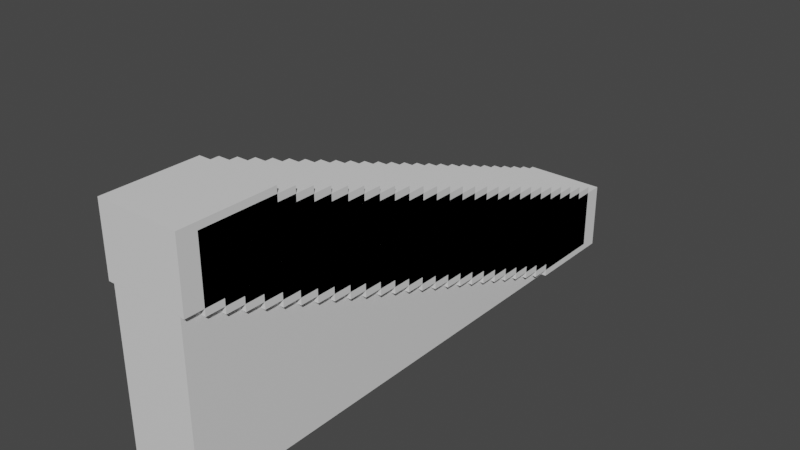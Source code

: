 # Source: stairs.blend  (saved by Blender 3.6.13; exported with 4.5.12 LTS)
import bpy
from mathutils import Matrix  # noqa: F401  (used for matrix-valued properties, if any)

bpy.ops.wm.read_factory_settings(use_empty=True)
scene = bpy.context.scene
scene.name = 'Scene'

# ---- collections
col_collection = bpy.data.collections.new('Collection'); scene.collection.children.link(col_collection)

# ---- materials (node trees are filled in below, after node groups)
mat_material = bpy.data.materials.new('Material')
mat_material.alpha_threshold = 0.0
mat_material.use_transparent_shadow = False
mat_material.roughness = 0.5
mat_material.line_color = (0.0, 0.0, 0.0, 1.0)
mat_material_001 = bpy.data.materials.new('Material.001')
mat_material_001.alpha_threshold = 0.0
mat_material_001.use_transparent_shadow = False
mat_material_001.roughness = 0.5
mat_material_001.line_color = (0.0, 0.0, 0.0, 1.0)

# ---- material node trees
mat_material.use_nodes = True; mat_material.node_tree.nodes.clear()
_N = mat_material.node_tree.nodes; _L = mat_material.node_tree.links
n0 = _N.new('ShaderNodeOutputMaterial'); n0.name = 'Material Output'; n0.location = (300, 300)
n1 = _N.new('ShaderNodeBsdfPrincipled'); n1.name = 'Principled BSDF'; n1.location = (10, 300)
n1.distribution = 'GGX'
n1.subsurface_method = 'RANDOM_WALK_SKIN'
n1.inputs[3].default_value = 1.45
n1.inputs[27].default_value = (0.0, 0.0, 0.0, 1.0)
n1.inputs[28].default_value = 1.0
_L.new(n1.outputs[0], n0.inputs[0])
n0.is_active_output = True
mat_material_001.use_nodes = True; mat_material_001.node_tree.nodes.clear()
_N = mat_material_001.node_tree.nodes; _L = mat_material_001.node_tree.links
n0 = _N.new('ShaderNodeOutputMaterial'); n0.name = 'Material Output'; n0.location = (300, 300)
n1 = _N.new('ShaderNodeBsdfPrincipled'); n1.name = 'Principled BSDF'; n1.location = (10, 300)
n1.distribution = 'GGX'
n1.subsurface_method = 'RANDOM_WALK_SKIN'
n1.inputs[3].default_value = 1.45
n1.inputs[27].default_value = (0.0, 0.0, 0.0, 1.0)
n1.inputs[28].default_value = 1.0
_L.new(n1.outputs[0], n0.inputs[0])
n0.is_active_output = True

# ---- world
world_world = bpy.data.worlds.new('World'); scene.world = world_world
world_world.use_nodes = True; world_world.node_tree.nodes.clear()
_N = world_world.node_tree.nodes; _L = world_world.node_tree.links
n0 = _N.new('ShaderNodeOutputWorld'); n0.name = 'World Output'; n0.location = (300, 300)
n1 = _N.new('ShaderNodeBackground'); n1.name = 'Background'; n1.location = (10, 300)
n1.inputs[0].default_value = (0.05088, 0.05088, 0.05088, 1.0)
_L.new(n1.outputs[0], n0.inputs[0])
n0.is_active_output = True
world_world.color = (0.05088, 0.05088, 0.05088)
world_world.use_sun_shadow = False
world_world.sun_shadow_jitter_overblur = 0.0

# ---- meshes
me_cube = bpy.data.meshes.new('Cube')
me_cube.from_pydata([(1.0, 1.0, 1.0), (1.0, 1.0, -1.0), (1.0, -1.0, 1.0), (1.0, -1.0, -1.0), (-1.0, 1.0, 1.0), (-1.0, 1.0, -1.0), (-1.0, -1.0, 1.0), (-1.0, -1.0, -1.0), (-1.0, -3.618, -1.0), (-1.0, -3.618, 1.0), (1.0, -3.618, 1.0), (1.0, -3.618, -1.0)], [], [(0, 4, 6, 2), (6, 7, 8, 9), (7, 6, 4, 5), (5, 1, 3, 7), (1, 0, 2, 3), (5, 4, 0, 1), (11, 10, 9, 8), (7, 3, 11, 8), (2, 6, 9, 10), (3, 2, 10, 11)])
_uv = me_cube.uv_layers.new(name='UVMap')
_uv.uv.foreach_set('vector', [0.625, 0.5, 0.875, 0.5, 0.875, 0.75, 0.625, 0.75, 0.625, 0.0, 0.375, 0.0, 0.375, 0.0, 0.625, 0.0, 0.375, 0.0, 0.625, 0.0, 0.625, 0.25, 0.375, 0.25, 0.125, 0.5, 0.375, 0.5, 0.375, 0.75, 0.125, 0.75, 0.375, 0.5, 0.625, 0.5, 0.625, 0.75, 0.375, 0.75, 0.375, 0.25, 0.625, 0.25, 0.625, 0.5, 0.375, 0.5, 0.375, 0.75, 0.625, 0.75, 0.625, 1.0, 0.375, 1.0, 0.125, 0.75, 0.375, 0.75, 0.375, 0.75, 0.125, 0.75, 0.625, 0.75, 0.875, 0.75, 0.875, 0.75, 0.625, 0.75, 0.375, 0.75, 0.625, 0.75, 0.625, 0.75, 0.375, 0.75])
me_cube.materials.append(mat_material)
me_cube.use_mirror_vertex_groups = False
me_cube.update()
me_cube_001 = bpy.data.meshes.new('Cube.001')
me_cube_001.from_pydata([(1.0, 1.0, 1.0), (1.0, 1.0, -1.0), (1.0, -1.0, 1.0), (1.0, -1.0, -1.0), (-1.0, 1.0, 1.0), (-1.0, 1.0, -1.0), (-1.0, -1.0, 1.0), (-1.0, -1.0, -1.0), (-1.0, -3.618, -1.0), (-1.0, -3.618, 1.0), (1.0, -3.618, 1.0), (1.0, -3.618, -1.0), (-1.0, 1.0, -3.887), (-1.0, -1.0, -3.887), (1.0, 1.0, -3.887), (1.0, -1.0, -3.887), (-1.0, -3.618, -3.887), (1.0, -3.618, -3.887), (1.0, 13.84, -1.0), (-1.0, 13.84, -1.0), (1.0, 7.645, 1.0), (-1.0, 7.645, 1.0), (1.0, 19.84, -3.887), (-1.0, 19.84, -3.887), (-1.0, 1.0, -4.38), (-1.0, -1.0, -4.38), (1.0, 1.0, -4.38), (1.0, -1.0, -4.38), (-1.0, -3.618, -4.38), (1.0, -3.618, -4.38), (1.0, 16.06, -1.493), (-1.0, 16.06, -1.493), (1.0, 8.166, 0.5068), (-1.0, 8.166, 0.5068), (1.0, 19.84, -4.38), (-1.0, 19.84, -4.38)], [], [(0, 4, 6, 2), (6, 7, 8, 9), (7, 6, 4, 5), (8, 7, 13, 16), (1, 0, 2, 3), (5, 4, 21, 19), (11, 10, 9, 8), (3, 11, 17, 15), (2, 6, 9, 10), (3, 2, 10, 11), (12, 23, 35, 24), (16, 13, 25, 28), (12, 5, 19, 23), (11, 8, 16, 17), (7, 5, 12, 13), (1, 3, 15, 14), (22, 14, 26, 34), (21, 20, 32, 33), (4, 0, 20, 21), (23, 19, 31, 35), (1, 14, 22, 18), (0, 1, 18, 20), (24, 26, 27, 25), (25, 27, 29, 28), (31, 33, 32, 30), (31, 30, 34, 35), (26, 24, 35, 34), (15, 17, 29, 27), (20, 18, 30, 32), (14, 15, 27, 26), (18, 22, 34, 30), (13, 12, 24, 25), (19, 21, 33, 31), (17, 16, 28, 29)])
_uv = me_cube_001.uv_layers.new(name='UVMap')
_uv.uv.foreach_set('vector', [0.625, 0.5, 0.875, 0.5, 0.875, 0.75, 0.625, 0.75, 0.625, 0.0, 0.375, 0.0, 0.375, 0.0, 0.625, 0.0, 0.375, 0.0, 0.625, 0.0, 0.625, 0.25, 0.375, 0.25, 0.375, 0.0, 0.375, 0.0, 0.375, 0.0, 0.375, 0.0, 0.375, 0.5, 0.625, 0.5, 0.625, 0.75, 0.375, 0.75, 0.375, 0.25, 0.625, 0.25, 0.625, 0.25, 0.375, 0.25, 0.375, 0.75, 0.625, 0.75, 0.625, 1.0, 0.375, 1.0, 0.375, 0.75, 0.375, 0.75, 0.375, 0.75, 0.375, 0.75, 0.625, 0.75, 0.875, 0.75, 0.875, 0.75, 0.625, 0.75, 0.375, 0.75, 0.625, 0.75, 0.625, 0.75, 0.375, 0.75, 0.375, 0.25, 0.375, 0.25, 0.375, 0.25, 0.375, 0.25, 0.375, 0.0, 0.375, 0.0, 0.375, 0.0, 0.375, 0.0, 0.375, 0.25, 0.375, 0.25, 0.375, 0.25, 0.375, 0.25, 0.375, 0.75, 0.375, 1.0, 0.375, 1.0, 0.375, 0.75, 0.375, 0.0, 0.375, 0.25, 0.375, 0.25, 0.375, 0.0, 0.375, 0.5, 0.375, 0.75, 0.375, 0.75, 0.375, 0.5, 0.375, 0.5, 0.375, 0.5, 0.375, 0.5, 0.375, 0.5, 0.875, 0.5, 0.625, 0.5, 0.625, 0.5, 0.875, 0.5, 0.875, 0.5, 0.625, 0.5, 0.625, 0.5, 0.875, 0.5, 0.375, 0.25, 0.375, 0.25, 0.375, 0.25, 0.375, 0.25, 0.375, 0.5, 0.375, 0.5, 0.375, 0.5, 0.375, 0.5, 0.625, 0.5, 0.375, 0.5, 0.375, 0.5, 0.625, 0.5, 0.125, 0.5, 0.375, 0.5, 0.375, 0.75, 0.125, 0.75, 0.125, 0.75, 0.375, 0.75, 0.375, 0.75, 0.125, 0.75, 0.375, 0.25, 0.625, 0.25, 0.625, 0.5, 0.375, 0.5, 0.375, 0.25, 0.375, 0.5, 0.375, 0.5, 0.375, 0.25, 0.375, 0.5, 0.125, 0.5, 0.125, 0.5, 0.375, 0.5, 0.375, 0.75, 0.375, 0.75, 0.375, 0.75, 0.375, 0.75, 0.625, 0.5, 0.375, 0.5, 0.375, 0.5, 0.625, 0.5, 0.375, 0.5, 0.375, 0.75, 0.375, 0.75, 0.375, 0.5, 0.375, 0.5, 0.375, 0.5, 0.375, 0.5, 0.375, 0.5, 0.375, 0.0, 0.375, 0.25, 0.375, 0.25, 0.375, 0.0, 0.375, 0.25, 0.625, 0.25, 0.625, 0.25, 0.375, 0.25, 0.375, 0.75, 0.375, 1.0, 0.375, 1.0, 0.375, 0.75])
me_cube_001.materials.append(mat_material_001)
me_cube_001.use_mirror_vertex_groups = False
me_cube_001.update()

# ---- objects
ob_cube = bpy.data.objects.new('Cube', me_cube)
ob_cube_001 = bpy.data.objects.new('Cube.001', me_cube_001)

# ---- transforms, parenting, visibility, modifiers, constraints
ob_cube.location = (0.0, -8.173, 18.05)
ob_cube.scale = (3.105, 1.517, 2.554)
ob_cube.lock_rotations_4d = False
ob_cube.empty_display_type = 'ARROWS'
ob_cube.lineart.crease_threshold = 0.0
_m = ob_cube.modifiers.new('Array', 'ARRAY')
_m.count = 26
_m.relative_offset_displace = (0.0, 0.2, -0.1)
ob_cube_001.location = (0.0, -8.173, 13.81)
ob_cube_001.scale = (2.743, 1.502, 2.527)
ob_cube_001.lock_rotations_4d = False
ob_cube_001.empty_display_type = 'ARROWS'
ob_cube_001.lineart.crease_threshold = 0.0

# ---- collection membership
col_collection.objects.link(ob_cube)
col_collection.objects.link(ob_cube_001)

# ---- scene / render settings (as saved in the file)
scene.frame_start = 1; scene.frame_end = 250; scene.frame_set(1)
scene.render.engine = 'BLENDER_EEVEE_NEXT'
scene.cycles.sampling_pattern = 'TABULATED_SOBOL'
scene.view_settings.view_transform = 'Filmic'
bpy.context.view_layer.update()

# ---- added for rendering (the .blend has no active camera and no usable light): camera, sun
cam_auto = bpy.data.cameras.new('AutoCamera')
cam_auto.lens = 50.0
cam_auto.sensor_width = 36.0
cam_auto.clip_end = 1000.0
ob_auto_camera = bpy.data.objects.new('AutoCamera', cam_auto)
scene.collection.objects.link(ob_auto_camera)
ob_auto_camera.location = (42.6549, -43.8282, 45.7912)
ob_auto_camera.rotation_euler = (1.09748, -7.21219e-08, 0.694738)
scene.camera = ob_auto_camera
light_auto_sun = bpy.data.lights.new('AutoSun', 'SUN')
light_auto_sun.energy = 3.0
light_auto_sun.angle = 0.0523599
ob_auto_sun = bpy.data.objects.new('AutoSun', light_auto_sun)
scene.collection.objects.link(ob_auto_sun)
ob_auto_sun.rotation_euler = (0.872665, 0.174533, 0.523599)
bpy.context.view_layer.update()
